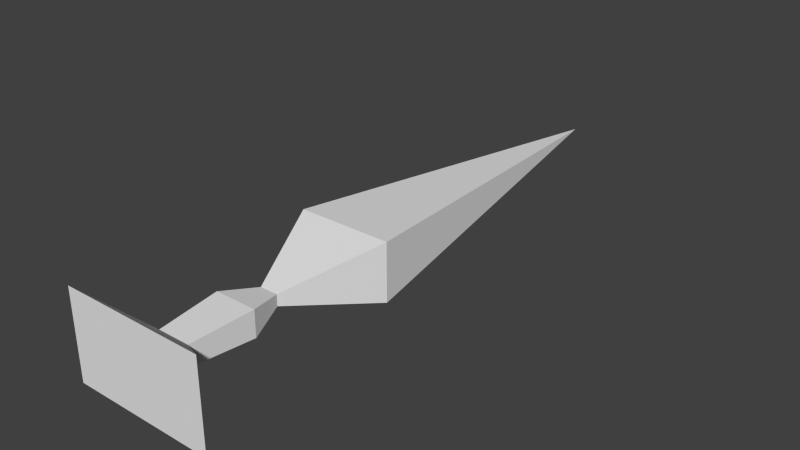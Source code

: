 # Source: pin.blend  (saved by Blender 2.69.0; exported with 4.5.12 LTS)
import bpy
from mathutils import Matrix  # noqa: F401  (used for matrix-valued properties, if any)

bpy.ops.wm.read_factory_settings(use_empty=True)
scene = bpy.context.scene
scene.name = 'Scene'

# ---- collections
col_collection_1 = bpy.data.collections.new('Collection 1'); scene.collection.children.link(col_collection_1)

# ---- world
world_world = bpy.data.worlds.new('World'); scene.world = world_world
world_world.color = (0.05088, 0.05088, 0.05088)
world_world.use_sun_shadow = False
world_world.sun_shadow_jitter_overblur = 0.0
world_world.cycles.sampling_method = 'MANUAL'
world_world.cycles.sample_map_resolution = 256

# ---- meshes
me_cube = bpy.data.meshes.new('Cube')
me_cube.from_pydata([(-1.0, -2.542, 0.6117), (-1.0, -2.542, -0.6117), (1.0, -2.542, -0.6117), (1.0, -2.542, 0.6117), (-0.2275, -2.034, 0.1392), (-0.2275, -2.034, -0.1391), (0.2275, -2.034, -0.1391), (0.2275, -2.034, 0.1392), (-0.2979, -1.164, 0.1822), (-0.2979, -1.164, -0.1822), (0.2979, -1.164, -0.1822), (0.2979, -1.164, 0.1822), (-0.1273, -0.6672, 0.07786), (-0.1273, -0.6672, -0.07786), (0.1273, -0.6672, -0.07786), (0.1273, -0.6672, 0.07786), (-0.667, 0.594, 0.408), (-0.667, 0.594, -0.408), (0.667, 0.594, -0.408), (0.667, 0.594, 0.408), (0.0, 5.813, -3.719e-06), (0.0, 5.813, -3.719e-06), (0.0, 5.813, -3.719e-06), (0.0, 5.813, -3.719e-06)], [], [(4, 5, 1, 0), (5, 6, 2, 1), (6, 7, 3, 2), (7, 4, 0, 3), (0, 1, 2, 3), (4, 7, 11, 8), (8, 11, 15, 12), (7, 6, 10, 11), (6, 5, 9, 10), (5, 4, 8, 9), (12, 15, 19, 16), (11, 10, 14, 15), (10, 9, 13, 14), (9, 8, 12, 13), (16, 19, 23, 20), (15, 14, 18, 19), (14, 13, 17, 18), (13, 12, 16, 17), (23, 22, 21, 20), (19, 18, 22, 23), (18, 17, 21, 22), (17, 16, 20, 21)])
me_cube.use_remesh_preserve_volume = False
me_cube.use_remesh_preserve_attributes = False
me_cube.use_mirror_vertex_groups = False
me_cube.update()

# ---- objects
ob_cube = bpy.data.objects.new('Cube', me_cube)

# ---- transforms, parenting, visibility, modifiers, constraints
ob_cube.location = (0.0, 0.0, 0.0)
ob_cube.lineart.crease_threshold = 0.0

# ---- collection membership
col_collection_1.objects.link(ob_cube)

# ---- scene / render settings (as saved in the file)
scene.frame_start = 1; scene.frame_end = 250; scene.frame_set(1)
scene.render.engine = 'BLENDER_EEVEE_NEXT'
scene.render.image_settings.compression = 90
scene.render.resolution_percentage = 50
scene.render.dither_intensity = 0.0
scene.cycles.use_denoising = False
scene.cycles.samples = 10
scene.cycles.sampling_pattern = 'TABULATED_SOBOL'
scene.cycles.light_sampling_threshold = 0.0
scene.cycles.use_adaptive_sampling = False
scene.cycles.use_light_tree = False
scene.cycles.blur_glossy = 0.0
scene.cycles.volume_bounces = 1
scene.cycles.pixel_filter_type = 'GAUSSIAN'
scene.cycles.sample_clamp_indirect = 0.0
scene.view_settings.view_transform = 'Standard'
bpy.context.view_layer.update()

# ---- added for rendering (the .blend has no active camera and no usable light): camera, sun
cam_auto = bpy.data.cameras.new('AutoCamera')
cam_auto.lens = 50.0
cam_auto.sensor_width = 36.0
cam_auto.clip_end = 1000.0
ob_auto_camera = bpy.data.objects.new('AutoCamera', cam_auto)
scene.collection.objects.link(ob_auto_camera)
ob_auto_camera.location = (8.02868, -7.99876, 6.42295)
ob_auto_camera.rotation_euler = (1.09748, -7.21219e-08, 0.694738)
scene.camera = ob_auto_camera
light_auto_sun = bpy.data.lights.new('AutoSun', 'SUN')
light_auto_sun.energy = 3.0
light_auto_sun.angle = 0.0523599
ob_auto_sun = bpy.data.objects.new('AutoSun', light_auto_sun)
scene.collection.objects.link(ob_auto_sun)
ob_auto_sun.rotation_euler = (0.872665, 0.174533, 0.523599)
bpy.context.view_layer.update()
